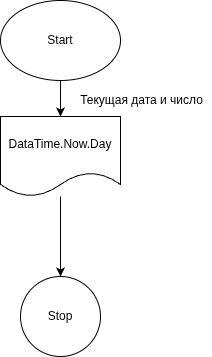

The diagram above was exported from draw.io. Its source (the exported page's mxGraphModel, read from the mxfile embedded in the PNG):
<mxGraphModel dx="336" dy="413" grid="0" gridSize="10" guides="1" tooltips="1" connect="1" arrows="1" fold="1" page="0" pageScale="1" pageWidth="827" pageHeight="1169" math="0" shadow="0">
  <root>
    <mxCell id="0" />
    <mxCell id="1" parent="0" />
    <mxCell id="4" value="" style="edgeStyle=none;html=1;" edge="1" parent="1" source="2" target="3">
      <mxGeometry relative="1" as="geometry" />
    </mxCell>
    <mxCell id="2" value="Start" style="ellipse;whiteSpace=wrap;html=1;" vertex="1" parent="1">
      <mxGeometry x="83" y="28" width="120" height="80" as="geometry" />
    </mxCell>
    <mxCell id="7" value="" style="edgeStyle=none;html=1;" edge="1" parent="1" source="3" target="6">
      <mxGeometry relative="1" as="geometry" />
    </mxCell>
    <mxCell id="3" value="DataTime.Now.Day" style="shape=document;whiteSpace=wrap;html=1;boundedLbl=1;" vertex="1" parent="1">
      <mxGeometry x="83" y="144" width="120" height="80" as="geometry" />
    </mxCell>
    <mxCell id="5" value="Текущая дата и число" style="text;html=1;align=center;verticalAlign=middle;resizable=0;points=[];autosize=1;strokeColor=none;fillColor=none;" vertex="1" parent="1">
      <mxGeometry x="153" y="115" width="141" height="26" as="geometry" />
    </mxCell>
    <mxCell id="6" value="Stop" style="ellipse;whiteSpace=wrap;html=1;" vertex="1" parent="1">
      <mxGeometry x="103" y="304" width="80" height="80" as="geometry" />
    </mxCell>
  </root>
</mxGraphModel>